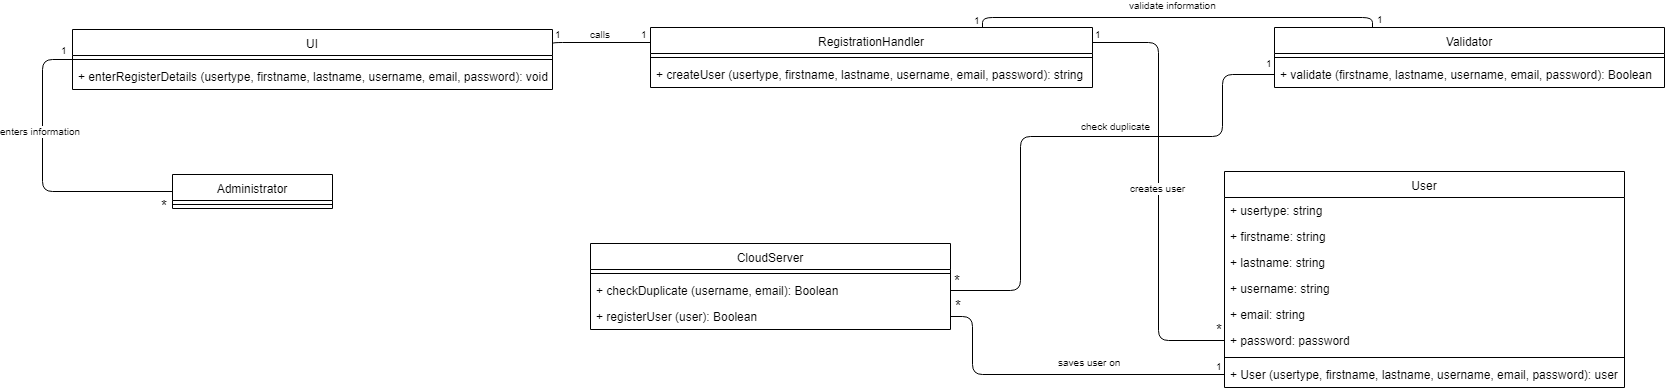

The diagram above was exported from draw.io. Its source (the exported page's mxGraphModel, read from the mxfile embedded in the PNG):
<mxGraphModel dx="840" dy="452" grid="1" gridSize="10" guides="1" tooltips="1" connect="1" arrows="1" fold="1" page="1" pageScale="1" pageWidth="850" pageHeight="1100" math="0" shadow="0">
  <root>
    <mxCell id="0" />
    <mxCell id="1" parent="0" />
    <mxCell id="QfZOtcmJppz85IljLU9L-1" value="" style="endArrow=none;html=1;edgeStyle=orthogonalEdgeStyle;entryX=0;entryY=0.5;entryDx=0;entryDy=0;exitX=0;exitY=0.5;exitDx=0;exitDy=0;" parent="1" source="QfZOtcmJppz85IljLU9L-23" target="QfZOtcmJppz85IljLU9L-12" edge="1">
      <mxGeometry relative="1" as="geometry">
        <mxPoint x="170.33333333333326" y="336.8888888888889" as="sourcePoint" />
        <mxPoint x="280" y="247" as="targetPoint" />
        <Array as="points">
          <mxPoint x="100" y="385" />
          <mxPoint x="100" y="253" />
        </Array>
      </mxGeometry>
    </mxCell>
    <mxCell id="QfZOtcmJppz85IljLU9L-2" value="enters information" style="resizable=0;html=1;align=right;verticalAlign=bottom;labelBackgroundColor=#ffffff;fontSize=10;" parent="QfZOtcmJppz85IljLU9L-1" connectable="0" vertex="1">
      <mxGeometry x="1" relative="1" as="geometry">
        <mxPoint x="10" y="80" as="offset" />
      </mxGeometry>
    </mxCell>
    <mxCell id="QfZOtcmJppz85IljLU9L-3" value="&lt;font style=&quot;font-size: 15px&quot;&gt;*&lt;/font&gt;" style="resizable=0;html=1;align=right;verticalAlign=bottom;labelBackgroundColor=#ffffff;fontSize=10;" parent="1" connectable="0" vertex="1">
      <mxGeometry x="240" y="346" as="geometry">
        <mxPoint x="-13" y="64" as="offset" />
      </mxGeometry>
    </mxCell>
    <mxCell id="QfZOtcmJppz85IljLU9L-4" value="" style="endArrow=none;html=1;edgeStyle=orthogonalEdgeStyle;exitX=1;exitY=0.25;exitDx=0;exitDy=0;entryX=0;entryY=0.25;entryDx=0;entryDy=0;" parent="1" source="QfZOtcmJppz85IljLU9L-12" target="QfZOtcmJppz85IljLU9L-15" edge="1">
      <mxGeometry relative="1" as="geometry">
        <mxPoint x="648.0000000000002" y="246.42857142857144" as="sourcePoint" />
        <mxPoint x="708.3333333333333" y="251.22222222222217" as="targetPoint" />
        <Array as="points">
          <mxPoint x="610" y="236" />
        </Array>
      </mxGeometry>
    </mxCell>
    <mxCell id="QfZOtcmJppz85IljLU9L-5" value="1" style="resizable=0;html=1;align=left;verticalAlign=bottom;labelBackgroundColor=#ffffff;fontSize=10;" parent="QfZOtcmJppz85IljLU9L-4" connectable="0" vertex="1">
      <mxGeometry x="-1" relative="1" as="geometry">
        <mxPoint y="-2" as="offset" />
      </mxGeometry>
    </mxCell>
    <mxCell id="QfZOtcmJppz85IljLU9L-6" value="1" style="resizable=0;html=1;align=right;verticalAlign=bottom;labelBackgroundColor=#ffffff;fontSize=10;" parent="QfZOtcmJppz85IljLU9L-4" connectable="0" vertex="1">
      <mxGeometry x="1" relative="1" as="geometry">
        <mxPoint x="-1" as="offset" />
      </mxGeometry>
    </mxCell>
    <mxCell id="QfZOtcmJppz85IljLU9L-7" value="calls" style="resizable=0;html=1;align=right;verticalAlign=bottom;labelBackgroundColor=#ffffff;fontSize=10;" parent="1" connectable="0" vertex="1">
      <mxGeometry x="680" y="180" as="geometry">
        <mxPoint x="-10" y="56" as="offset" />
      </mxGeometry>
    </mxCell>
    <mxCell id="QfZOtcmJppz85IljLU9L-8" value="" style="endArrow=none;html=1;edgeStyle=orthogonalEdgeStyle;exitX=0;exitY=0.5;exitDx=0;exitDy=0;entryX=1;entryY=0.5;entryDx=0;entryDy=0;" parent="1" source="QfZOtcmJppz85IljLU9L-38" target="QfZOtcmJppz85IljLU9L-20" edge="1">
      <mxGeometry relative="1" as="geometry">
        <mxPoint x="668" y="291" as="sourcePoint" />
        <mxPoint x="1070" y="510" as="targetPoint" />
        <Array as="points">
          <mxPoint x="1030" y="568" />
          <mxPoint x="1030" y="510" />
        </Array>
      </mxGeometry>
    </mxCell>
    <mxCell id="QfZOtcmJppz85IljLU9L-9" value="1" style="resizable=0;html=1;align=left;verticalAlign=bottom;labelBackgroundColor=#ffffff;fontSize=10;" parent="QfZOtcmJppz85IljLU9L-8" connectable="0" vertex="1">
      <mxGeometry x="-1" relative="1" as="geometry">
        <mxPoint x="-11" as="offset" />
      </mxGeometry>
    </mxCell>
    <mxCell id="QfZOtcmJppz85IljLU9L-10" value="&lt;font style=&quot;font-size: 15px&quot;&gt;*&lt;/font&gt;" style="resizable=0;html=1;align=right;verticalAlign=bottom;labelBackgroundColor=#ffffff;fontSize=10;" parent="QfZOtcmJppz85IljLU9L-8" connectable="0" vertex="1">
      <mxGeometry x="1" relative="1" as="geometry">
        <mxPoint x="13" as="offset" />
      </mxGeometry>
    </mxCell>
    <mxCell id="QfZOtcmJppz85IljLU9L-11" value="saves user on" style="resizable=0;html=1;align=right;verticalAlign=bottom;labelBackgroundColor=#ffffff;fontSize=10;" parent="1" connectable="0" vertex="1">
      <mxGeometry x="1190" y="508" as="geometry">
        <mxPoint x="-10" y="56" as="offset" />
      </mxGeometry>
    </mxCell>
    <mxCell id="QfZOtcmJppz85IljLU9L-12" value="UI" style="swimlane;fontStyle=0;align=center;verticalAlign=top;childLayout=stackLayout;horizontal=1;startSize=26;horizontalStack=0;resizeParent=1;resizeParentMax=0;resizeLast=0;collapsible=1;marginBottom=0;" parent="1" vertex="1">
      <mxGeometry x="130" y="223" width="480" height="60" as="geometry" />
    </mxCell>
    <mxCell id="QfZOtcmJppz85IljLU9L-13" value="" style="line;strokeWidth=1;fillColor=none;align=left;verticalAlign=middle;spacingTop=-1;spacingLeft=3;spacingRight=3;rotatable=0;labelPosition=right;points=[];portConstraint=eastwest;" parent="QfZOtcmJppz85IljLU9L-12" vertex="1">
      <mxGeometry y="26" width="480" height="8" as="geometry" />
    </mxCell>
    <mxCell id="QfZOtcmJppz85IljLU9L-14" value="+ enterRegisterDetails (usertype, firstname, lastname, username, email, password): void" style="text;strokeColor=none;fillColor=none;align=left;verticalAlign=top;spacingLeft=4;spacingRight=4;overflow=hidden;rotatable=0;points=[[0,0.5],[1,0.5]];portConstraint=eastwest;" parent="QfZOtcmJppz85IljLU9L-12" vertex="1">
      <mxGeometry y="34" width="480" height="26" as="geometry" />
    </mxCell>
    <mxCell id="QfZOtcmJppz85IljLU9L-15" value="RegistrationHandler" style="swimlane;fontStyle=0;align=center;verticalAlign=top;childLayout=stackLayout;horizontal=1;startSize=26;horizontalStack=0;resizeParent=1;resizeParentMax=0;resizeLast=0;collapsible=1;marginBottom=0;" parent="1" vertex="1">
      <mxGeometry x="708" y="221" width="442" height="60" as="geometry" />
    </mxCell>
    <mxCell id="QfZOtcmJppz85IljLU9L-16" value="" style="line;strokeWidth=1;fillColor=none;align=left;verticalAlign=middle;spacingTop=-1;spacingLeft=3;spacingRight=3;rotatable=0;labelPosition=right;points=[];portConstraint=eastwest;" parent="QfZOtcmJppz85IljLU9L-15" vertex="1">
      <mxGeometry y="26" width="442" height="8" as="geometry" />
    </mxCell>
    <mxCell id="QfZOtcmJppz85IljLU9L-17" value="+ createUser (usertype, firstname, lastname, username, email, password): string" style="text;strokeColor=none;fillColor=none;align=left;verticalAlign=top;spacingLeft=4;spacingRight=4;overflow=hidden;rotatable=0;points=[[0,0.5],[1,0.5]];portConstraint=eastwest;" parent="QfZOtcmJppz85IljLU9L-15" vertex="1">
      <mxGeometry y="34" width="442" height="26" as="geometry" />
    </mxCell>
    <mxCell id="QfZOtcmJppz85IljLU9L-18" value="CloudServer" style="swimlane;fontStyle=0;align=center;verticalAlign=top;childLayout=stackLayout;horizontal=1;startSize=26;horizontalStack=0;resizeParent=1;resizeParentMax=0;resizeLast=0;collapsible=1;marginBottom=0;" parent="1" vertex="1">
      <mxGeometry x="648" y="437" width="360" height="86" as="geometry" />
    </mxCell>
    <mxCell id="QfZOtcmJppz85IljLU9L-21" value="" style="line;strokeWidth=1;fillColor=none;align=left;verticalAlign=middle;spacingTop=-1;spacingLeft=3;spacingRight=3;rotatable=0;labelPosition=right;points=[];portConstraint=eastwest;" parent="QfZOtcmJppz85IljLU9L-18" vertex="1">
      <mxGeometry y="26" width="360" height="8" as="geometry" />
    </mxCell>
    <mxCell id="QfZOtcmJppz85IljLU9L-19" value="+ checkDuplicate (username, email): Boolean" style="text;strokeColor=none;fillColor=none;align=left;verticalAlign=top;spacingLeft=4;spacingRight=4;overflow=hidden;rotatable=0;points=[[0,0.5],[1,0.5]];portConstraint=eastwest;" parent="QfZOtcmJppz85IljLU9L-18" vertex="1">
      <mxGeometry y="34" width="360" height="26" as="geometry" />
    </mxCell>
    <mxCell id="QfZOtcmJppz85IljLU9L-20" value="+ registerUser (user): Boolean" style="text;strokeColor=none;fillColor=none;align=left;verticalAlign=top;spacingLeft=4;spacingRight=4;overflow=hidden;rotatable=0;points=[[0,0.5],[1,0.5]];portConstraint=eastwest;" parent="QfZOtcmJppz85IljLU9L-18" vertex="1">
      <mxGeometry y="60" width="360" height="26" as="geometry" />
    </mxCell>
    <mxCell id="QfZOtcmJppz85IljLU9L-22" value="1" style="resizable=0;html=1;align=left;verticalAlign=bottom;labelBackgroundColor=#ffffff;fontSize=10;" parent="1" connectable="0" vertex="1">
      <mxGeometry x="444" y="264" as="geometry">
        <mxPoint x="-328" y="-12" as="offset" />
      </mxGeometry>
    </mxCell>
    <mxCell id="QfZOtcmJppz85IljLU9L-23" value="Administrator" style="swimlane;fontStyle=0;align=center;verticalAlign=top;childLayout=stackLayout;horizontal=1;startSize=26;horizontalStack=0;resizeParent=1;resizeParentMax=0;resizeLast=0;collapsible=1;marginBottom=0;" parent="1" vertex="1">
      <mxGeometry x="230" y="368" width="160" height="34" as="geometry" />
    </mxCell>
    <mxCell id="QfZOtcmJppz85IljLU9L-24" value="" style="line;strokeWidth=1;fillColor=none;align=left;verticalAlign=middle;spacingTop=-1;spacingLeft=3;spacingRight=3;rotatable=0;labelPosition=right;points=[];portConstraint=eastwest;" parent="QfZOtcmJppz85IljLU9L-23" vertex="1">
      <mxGeometry y="26" width="160" height="8" as="geometry" />
    </mxCell>
    <mxCell id="QfZOtcmJppz85IljLU9L-25" value="Validator" style="swimlane;fontStyle=0;align=center;verticalAlign=top;childLayout=stackLayout;horizontal=1;startSize=26;horizontalStack=0;resizeParent=1;resizeParentMax=0;resizeLast=0;collapsible=1;marginBottom=0;" parent="1" vertex="1">
      <mxGeometry x="1332" y="221" width="390" height="60" as="geometry" />
    </mxCell>
    <mxCell id="QfZOtcmJppz85IljLU9L-26" value="" style="line;strokeWidth=1;fillColor=none;align=left;verticalAlign=middle;spacingTop=-1;spacingLeft=3;spacingRight=3;rotatable=0;labelPosition=right;points=[];portConstraint=eastwest;" parent="QfZOtcmJppz85IljLU9L-25" vertex="1">
      <mxGeometry y="26" width="390" height="8" as="geometry" />
    </mxCell>
    <mxCell id="QfZOtcmJppz85IljLU9L-27" value="+ validate (firstname, lastname, username, email, password): Boolean" style="text;strokeColor=none;fillColor=none;align=left;verticalAlign=top;spacingLeft=4;spacingRight=4;overflow=hidden;rotatable=0;points=[[0,0.5],[1,0.5]];portConstraint=eastwest;" parent="QfZOtcmJppz85IljLU9L-25" vertex="1">
      <mxGeometry y="34" width="390" height="26" as="geometry" />
    </mxCell>
    <mxCell id="QfZOtcmJppz85IljLU9L-28" value="" style="endArrow=none;html=1;edgeStyle=orthogonalEdgeStyle;exitX=0.75;exitY=0;exitDx=0;exitDy=0;entryX=0.25;entryY=0;entryDx=0;entryDy=0;" parent="1" source="QfZOtcmJppz85IljLU9L-15" target="QfZOtcmJppz85IljLU9L-25" edge="1">
      <mxGeometry relative="1" as="geometry">
        <mxPoint x="1008" y="256" as="sourcePoint" />
        <mxPoint x="1108" y="252" as="targetPoint" />
      </mxGeometry>
    </mxCell>
    <mxCell id="QfZOtcmJppz85IljLU9L-29" value="1" style="resizable=0;html=1;align=left;verticalAlign=bottom;labelBackgroundColor=#ffffff;fontSize=10;" parent="QfZOtcmJppz85IljLU9L-28" connectable="0" vertex="1">
      <mxGeometry x="-1" relative="1" as="geometry">
        <mxPoint x="-11" y="1" as="offset" />
      </mxGeometry>
    </mxCell>
    <mxCell id="QfZOtcmJppz85IljLU9L-30" value="1" style="resizable=0;html=1;align=right;verticalAlign=bottom;labelBackgroundColor=#ffffff;fontSize=10;" parent="QfZOtcmJppz85IljLU9L-28" connectable="0" vertex="1">
      <mxGeometry x="1" relative="1" as="geometry">
        <mxPoint x="13" as="offset" />
      </mxGeometry>
    </mxCell>
    <mxCell id="QfZOtcmJppz85IljLU9L-31" value="validate information" style="resizable=0;html=1;align=right;verticalAlign=bottom;labelBackgroundColor=#ffffff;fontSize=10;" parent="1" connectable="0" vertex="1">
      <mxGeometry x="1286" y="151" as="geometry">
        <mxPoint x="-10" y="56" as="offset" />
      </mxGeometry>
    </mxCell>
    <mxCell id="QfZOtcmJppz85IljLU9L-32" value="User" style="swimlane;fontStyle=0;align=center;verticalAlign=top;childLayout=stackLayout;horizontal=1;startSize=26;horizontalStack=0;resizeParent=1;resizeParentMax=0;resizeLast=0;collapsible=1;marginBottom=0;" parent="1" vertex="1">
      <mxGeometry x="1282" y="365" width="400" height="216" as="geometry" />
    </mxCell>
    <mxCell id="QfZOtcmJppz85IljLU9L-33" value="+ usertype: string" style="text;strokeColor=none;fillColor=none;align=left;verticalAlign=top;spacingLeft=4;spacingRight=4;overflow=hidden;rotatable=0;points=[[0,0.5],[1,0.5]];portConstraint=eastwest;" parent="QfZOtcmJppz85IljLU9L-32" vertex="1">
      <mxGeometry y="26" width="400" height="26" as="geometry" />
    </mxCell>
    <mxCell id="QfZOtcmJppz85IljLU9L-49" value="+ firstname: string" style="text;strokeColor=none;fillColor=none;align=left;verticalAlign=top;spacingLeft=4;spacingRight=4;overflow=hidden;rotatable=0;points=[[0,0.5],[1,0.5]];portConstraint=eastwest;" parent="QfZOtcmJppz85IljLU9L-32" vertex="1">
      <mxGeometry y="52" width="400" height="26" as="geometry" />
    </mxCell>
    <mxCell id="QfZOtcmJppz85IljLU9L-48" value="+ lastname: string" style="text;strokeColor=none;fillColor=none;align=left;verticalAlign=top;spacingLeft=4;spacingRight=4;overflow=hidden;rotatable=0;points=[[0,0.5],[1,0.5]];portConstraint=eastwest;" parent="QfZOtcmJppz85IljLU9L-32" vertex="1">
      <mxGeometry y="78" width="400" height="26" as="geometry" />
    </mxCell>
    <mxCell id="QfZOtcmJppz85IljLU9L-47" value="+ username: string" style="text;strokeColor=none;fillColor=none;align=left;verticalAlign=top;spacingLeft=4;spacingRight=4;overflow=hidden;rotatable=0;points=[[0,0.5],[1,0.5]];portConstraint=eastwest;" parent="QfZOtcmJppz85IljLU9L-32" vertex="1">
      <mxGeometry y="104" width="400" height="26" as="geometry" />
    </mxCell>
    <mxCell id="QfZOtcmJppz85IljLU9L-35" value="+ email: string" style="text;strokeColor=none;fillColor=none;align=left;verticalAlign=top;spacingLeft=4;spacingRight=4;overflow=hidden;rotatable=0;points=[[0,0.5],[1,0.5]];portConstraint=eastwest;" parent="QfZOtcmJppz85IljLU9L-32" vertex="1">
      <mxGeometry y="130" width="400" height="26" as="geometry" />
    </mxCell>
    <mxCell id="QfZOtcmJppz85IljLU9L-36" value="+ password: password" style="text;strokeColor=none;fillColor=none;align=left;verticalAlign=top;spacingLeft=4;spacingRight=4;overflow=hidden;rotatable=0;points=[[0,0.5],[1,0.5]];portConstraint=eastwest;" parent="QfZOtcmJppz85IljLU9L-32" vertex="1">
      <mxGeometry y="156" width="400" height="26" as="geometry" />
    </mxCell>
    <mxCell id="QfZOtcmJppz85IljLU9L-37" value="" style="line;strokeWidth=1;fillColor=none;align=left;verticalAlign=middle;spacingTop=-1;spacingLeft=3;spacingRight=3;rotatable=0;labelPosition=right;points=[];portConstraint=eastwest;" parent="QfZOtcmJppz85IljLU9L-32" vertex="1">
      <mxGeometry y="182" width="400" height="8" as="geometry" />
    </mxCell>
    <mxCell id="QfZOtcmJppz85IljLU9L-38" value="+ User (usertype, firstname, lastname, username, email, password): user" style="text;strokeColor=none;fillColor=none;align=left;verticalAlign=top;spacingLeft=4;spacingRight=4;overflow=hidden;rotatable=0;points=[[0,0.5],[1,0.5]];portConstraint=eastwest;" parent="QfZOtcmJppz85IljLU9L-32" vertex="1">
      <mxGeometry y="190" width="400" height="26" as="geometry" />
    </mxCell>
    <mxCell id="QfZOtcmJppz85IljLU9L-39" value="" style="endArrow=none;html=1;edgeStyle=orthogonalEdgeStyle;entryX=0;entryY=0.5;entryDx=0;entryDy=0;exitX=1;exitY=0.25;exitDx=0;exitDy=0;" parent="1" source="QfZOtcmJppz85IljLU9L-15" target="QfZOtcmJppz85IljLU9L-36" edge="1">
      <mxGeometry relative="1" as="geometry">
        <mxPoint x="1210" y="232" as="sourcePoint" />
        <mxPoint x="1282" y="412" as="targetPoint" />
      </mxGeometry>
    </mxCell>
    <mxCell id="QfZOtcmJppz85IljLU9L-40" value="1" style="resizable=0;html=1;align=left;verticalAlign=bottom;labelBackgroundColor=#ffffff;fontSize=10;" parent="QfZOtcmJppz85IljLU9L-39" connectable="0" vertex="1">
      <mxGeometry x="-1" relative="1" as="geometry">
        <mxPoint as="offset" />
      </mxGeometry>
    </mxCell>
    <mxCell id="QfZOtcmJppz85IljLU9L-41" value="&lt;font style=&quot;font-size: 15px&quot;&gt;*&lt;/font&gt;" style="resizable=0;html=1;align=right;verticalAlign=bottom;labelBackgroundColor=#ffffff;fontSize=10;" parent="QfZOtcmJppz85IljLU9L-39" connectable="0" vertex="1">
      <mxGeometry x="1" relative="1" as="geometry" />
    </mxCell>
    <mxCell id="QfZOtcmJppz85IljLU9L-42" value="creates user" style="resizable=0;html=1;align=right;verticalAlign=bottom;labelBackgroundColor=#ffffff;fontSize=10;" parent="1" connectable="0" vertex="1">
      <mxGeometry x="1255" y="334" as="geometry">
        <mxPoint x="-10" y="56" as="offset" />
      </mxGeometry>
    </mxCell>
    <mxCell id="QfZOtcmJppz85IljLU9L-43" value="" style="endArrow=none;html=1;edgeStyle=orthogonalEdgeStyle;exitX=0;exitY=0.5;exitDx=0;exitDy=0;entryX=1;entryY=0.5;entryDx=0;entryDy=0;" parent="1" source="QfZOtcmJppz85IljLU9L-27" target="QfZOtcmJppz85IljLU9L-19" edge="1">
      <mxGeometry relative="1" as="geometry">
        <mxPoint x="898" y="296.5" as="sourcePoint" />
        <mxPoint x="1018" y="406" as="targetPoint" />
        <Array as="points">
          <mxPoint x="1280" y="268" />
          <mxPoint x="1280" y="330" />
          <mxPoint x="1078" y="330" />
          <mxPoint x="1078" y="484" />
        </Array>
      </mxGeometry>
    </mxCell>
    <mxCell id="QfZOtcmJppz85IljLU9L-44" value="1" style="resizable=0;html=1;align=left;verticalAlign=bottom;labelBackgroundColor=#ffffff;fontSize=10;" parent="QfZOtcmJppz85IljLU9L-43" connectable="0" vertex="1">
      <mxGeometry x="-1" relative="1" as="geometry">
        <mxPoint x="-11" y="-3" as="offset" />
      </mxGeometry>
    </mxCell>
    <mxCell id="QfZOtcmJppz85IljLU9L-45" value="&lt;font style=&quot;font-size: 15px&quot;&gt;*&lt;/font&gt;" style="resizable=0;html=1;align=right;verticalAlign=bottom;labelBackgroundColor=#ffffff;fontSize=10;" parent="QfZOtcmJppz85IljLU9L-43" connectable="0" vertex="1">
      <mxGeometry x="1" relative="1" as="geometry">
        <mxPoint x="12" y="1" as="offset" />
      </mxGeometry>
    </mxCell>
    <mxCell id="QfZOtcmJppz85IljLU9L-46" value="check duplicate" style="resizable=0;html=1;align=right;verticalAlign=bottom;labelBackgroundColor=#ffffff;fontSize=10;" parent="1" connectable="0" vertex="1">
      <mxGeometry x="1220" y="272" as="geometry">
        <mxPoint x="-10" y="56" as="offset" />
      </mxGeometry>
    </mxCell>
  </root>
</mxGraphModel>